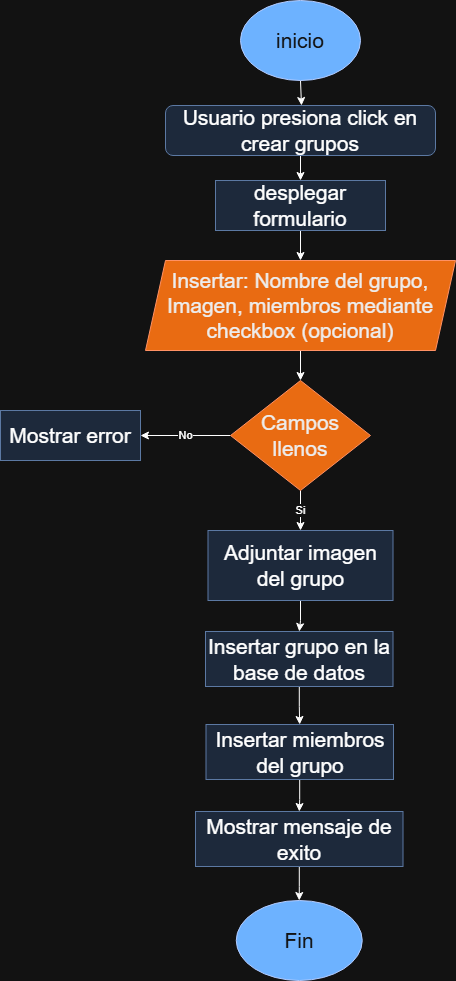

The diagram above was exported from draw.io. Its source (the exported page's mxGraphModel, read from the mxfile embedded in the PNG):
<mxGraphModel dx="1100" dy="603" grid="1" gridSize="10" guides="1" tooltips="1" connect="1" arrows="1" fold="1" page="1" pageScale="1" pageWidth="827" pageHeight="1169" math="0" shadow="0">
  <root>
    <mxCell id="0" />
    <mxCell id="1" parent="0" />
    <mxCell id="I6-K6wiSCW4HGsIJC7UG-1" style="edgeStyle=orthogonalEdgeStyle;rounded=0;orthogonalLoop=1;jettySize=auto;html=1;exitX=0.5;exitY=1;exitDx=0;exitDy=0;entryX=0.5;entryY=0;entryDx=0;entryDy=0;" edge="1" parent="1" source="I6-K6wiSCW4HGsIJC7UG-2" target="I6-K6wiSCW4HGsIJC7UG-6">
      <mxGeometry relative="1" as="geometry" />
    </mxCell>
    <mxCell id="I6-K6wiSCW4HGsIJC7UG-2" value="Usuario presiona click en crear grupos" style="rounded=1;whiteSpace=wrap;html=1;fontSize=21;glass=0;strokeWidth=1;shadow=0;fillColor=#dae8fc;strokeColor=#6c8ebf;" vertex="1" parent="1">
      <mxGeometry x="725" y="225" width="270" height="50" as="geometry" />
    </mxCell>
    <mxCell id="I6-K6wiSCW4HGsIJC7UG-3" style="edgeStyle=orthogonalEdgeStyle;rounded=0;orthogonalLoop=1;jettySize=auto;html=1;exitX=0.5;exitY=1;exitDx=0;exitDy=0;entryX=0.5;entryY=0;entryDx=0;entryDy=0;" edge="1" parent="1" source="I6-K6wiSCW4HGsIJC7UG-4">
      <mxGeometry relative="1" as="geometry">
        <mxPoint x="861" y="225" as="targetPoint" />
      </mxGeometry>
    </mxCell>
    <mxCell id="I6-K6wiSCW4HGsIJC7UG-4" value="inicio" style="ellipse;whiteSpace=wrap;html=1;fontSize=21;fillColor=#0050ef;strokeColor=#001DBC;fontColor=#ffffff;" vertex="1" parent="1">
      <mxGeometry x="800" y="120" width="120" height="80" as="geometry" />
    </mxCell>
    <mxCell id="I6-K6wiSCW4HGsIJC7UG-24" value="" style="edgeStyle=orthogonalEdgeStyle;rounded=0;orthogonalLoop=1;jettySize=auto;html=1;" edge="1" parent="1" source="I6-K6wiSCW4HGsIJC7UG-6" target="I6-K6wiSCW4HGsIJC7UG-20">
      <mxGeometry relative="1" as="geometry" />
    </mxCell>
    <mxCell id="I6-K6wiSCW4HGsIJC7UG-6" value="desplegar formulario" style="rounded=0;whiteSpace=wrap;html=1;fontSize=21;fillColor=#dae8fc;strokeColor=#6c8ebf;" vertex="1" parent="1">
      <mxGeometry x="775" y="300" width="170" height="50" as="geometry" />
    </mxCell>
    <mxCell id="I6-K6wiSCW4HGsIJC7UG-25" value="" style="edgeStyle=orthogonalEdgeStyle;rounded=0;orthogonalLoop=1;jettySize=auto;html=1;" edge="1" parent="1" source="I6-K6wiSCW4HGsIJC7UG-8" target="I6-K6wiSCW4HGsIJC7UG-10">
      <mxGeometry relative="1" as="geometry" />
    </mxCell>
    <mxCell id="I6-K6wiSCW4HGsIJC7UG-8" value="Adjuntar imagen del grupo" style="rounded=0;whiteSpace=wrap;html=1;fontSize=21;fillColor=#dae8fc;strokeColor=#6c8ebf;" vertex="1" parent="1">
      <mxGeometry x="767.5" y="650" width="185" height="70" as="geometry" />
    </mxCell>
    <mxCell id="I6-K6wiSCW4HGsIJC7UG-27" value="" style="edgeStyle=orthogonalEdgeStyle;rounded=0;orthogonalLoop=1;jettySize=auto;html=1;" edge="1" parent="1" source="I6-K6wiSCW4HGsIJC7UG-10" target="I6-K6wiSCW4HGsIJC7UG-26">
      <mxGeometry relative="1" as="geometry" />
    </mxCell>
    <mxCell id="I6-K6wiSCW4HGsIJC7UG-10" value="Insertar grupo en la base de datos" style="rounded=0;whiteSpace=wrap;html=1;fontSize=21;fillColor=#dae8fc;strokeColor=#6c8ebf;" vertex="1" parent="1">
      <mxGeometry x="765" y="751" width="187.5" height="55" as="geometry" />
    </mxCell>
    <mxCell id="I6-K6wiSCW4HGsIJC7UG-11" value="Fin" style="ellipse;whiteSpace=wrap;html=1;fontSize=21;fillColor=#0050ef;strokeColor=#001DBC;fontColor=#ffffff;" vertex="1" parent="1">
      <mxGeometry x="795.75" y="1020" width="126" height="80" as="geometry" />
    </mxCell>
    <mxCell id="I6-K6wiSCW4HGsIJC7UG-13" value="Mostrar error" style="rounded=0;whiteSpace=wrap;html=1;fontSize=21;fillColor=#dae8fc;strokeColor=#6c8ebf;" vertex="1" parent="1">
      <mxGeometry x="560" y="530" width="140" height="50" as="geometry" />
    </mxCell>
    <mxCell id="I6-K6wiSCW4HGsIJC7UG-19" value="" style="edgeStyle=orthogonalEdgeStyle;rounded=0;orthogonalLoop=1;jettySize=auto;html=1;" edge="1" parent="1" source="I6-K6wiSCW4HGsIJC7UG-20" target="I6-K6wiSCW4HGsIJC7UG-23">
      <mxGeometry relative="1" as="geometry" />
    </mxCell>
    <mxCell id="I6-K6wiSCW4HGsIJC7UG-20" value="Insertar: Nombre del grupo, Imagen, miembros mediante checkbox (opcional)" style="shape=parallelogram;perimeter=parallelogramPerimeter;whiteSpace=wrap;html=1;fixedSize=1;fontSize=21;fillColor=#fa6800;fontColor=#000000;strokeColor=#C73500;" vertex="1" parent="1">
      <mxGeometry x="705" y="380" width="310" height="90" as="geometry" />
    </mxCell>
    <mxCell id="I6-K6wiSCW4HGsIJC7UG-21" value="Si" style="edgeStyle=orthogonalEdgeStyle;rounded=0;orthogonalLoop=1;jettySize=auto;html=1;exitX=0.5;exitY=1;exitDx=0;exitDy=0;entryX=0.5;entryY=0;entryDx=0;entryDy=0;" edge="1" parent="1" source="I6-K6wiSCW4HGsIJC7UG-23" target="I6-K6wiSCW4HGsIJC7UG-8">
      <mxGeometry relative="1" as="geometry" />
    </mxCell>
    <mxCell id="I6-K6wiSCW4HGsIJC7UG-22" value="No" style="edgeStyle=orthogonalEdgeStyle;rounded=0;orthogonalLoop=1;jettySize=auto;html=1;exitX=0;exitY=0.5;exitDx=0;exitDy=0;entryX=1;entryY=0.5;entryDx=0;entryDy=0;" edge="1" parent="1" source="I6-K6wiSCW4HGsIJC7UG-23" target="I6-K6wiSCW4HGsIJC7UG-13">
      <mxGeometry relative="1" as="geometry" />
    </mxCell>
    <mxCell id="I6-K6wiSCW4HGsIJC7UG-23" value="Campos llenos" style="rhombus;whiteSpace=wrap;html=1;fillColor=#fa6800;fontColor=#000000;strokeColor=#C73500;fontSize=21;" vertex="1" parent="1">
      <mxGeometry x="790" y="500" width="140" height="110" as="geometry" />
    </mxCell>
    <mxCell id="I6-K6wiSCW4HGsIJC7UG-29" value="" style="edgeStyle=orthogonalEdgeStyle;rounded=0;orthogonalLoop=1;jettySize=auto;html=1;" edge="1" parent="1" source="I6-K6wiSCW4HGsIJC7UG-26" target="I6-K6wiSCW4HGsIJC7UG-28">
      <mxGeometry relative="1" as="geometry" />
    </mxCell>
    <mxCell id="I6-K6wiSCW4HGsIJC7UG-26" value="Insertar miembros del grupo" style="rounded=0;whiteSpace=wrap;html=1;fontSize=21;fillColor=#dae8fc;strokeColor=#6c8ebf;" vertex="1" parent="1">
      <mxGeometry x="765.5" y="844" width="187.5" height="55" as="geometry" />
    </mxCell>
    <mxCell id="I6-K6wiSCW4HGsIJC7UG-30" value="" style="edgeStyle=orthogonalEdgeStyle;rounded=0;orthogonalLoop=1;jettySize=auto;html=1;" edge="1" parent="1" source="I6-K6wiSCW4HGsIJC7UG-28" target="I6-K6wiSCW4HGsIJC7UG-11">
      <mxGeometry relative="1" as="geometry" />
    </mxCell>
    <mxCell id="I6-K6wiSCW4HGsIJC7UG-28" value="Mostrar mensaje de exito" style="rounded=0;whiteSpace=wrap;html=1;fontSize=21;fillColor=#dae8fc;strokeColor=#6c8ebf;" vertex="1" parent="1">
      <mxGeometry x="755" y="931" width="207.5" height="55" as="geometry" />
    </mxCell>
  </root>
</mxGraphModel>